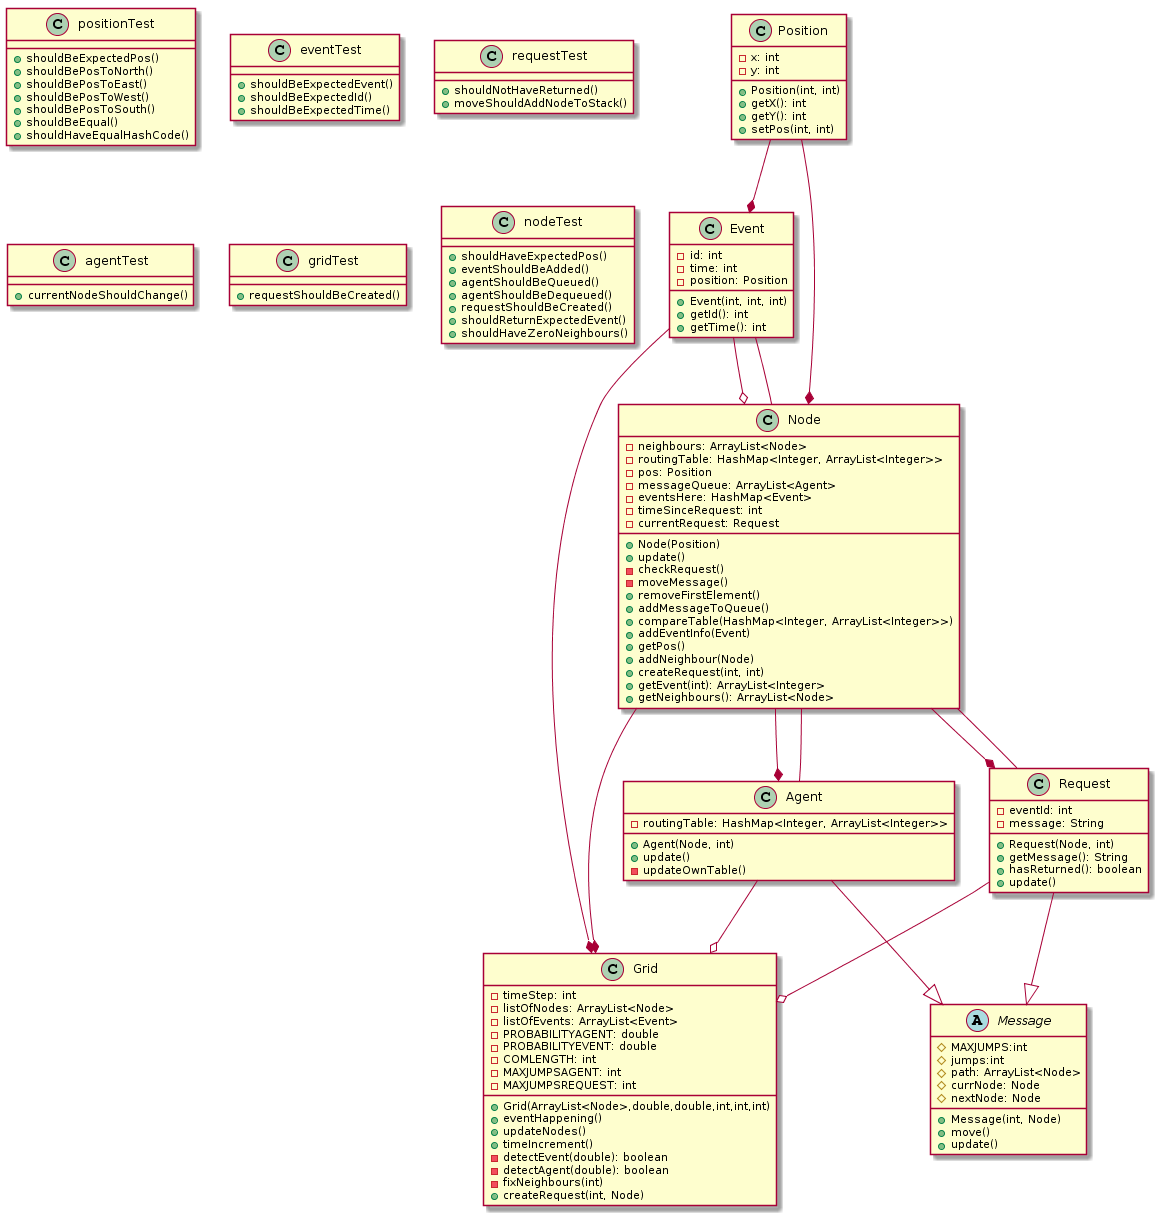

The diagram above was rendered by PlantUML. Its source (embedded in the PNG):
@startuml
Event --* Grid
Node --* Grid
Agent --o Grid
Request --o Grid
Node --* Request
Node -- Request
Event --o Node
Position --* Event
Position --* Node
Node --* Agent
Node -- Agent
Event -- Node
Request --|> Message
Agent --|> Message



class Position{
-x: int
-y: int
+Position(int, int)
+getX(): int
+getY(): int
+setPos(int, int)
}

class Grid{
-timeStep: int
-listOfNodes: ArrayList<Node>
-listOfEvents: ArrayList<Event>
-PROBABILITYAGENT: double
-PROBABILITYEVENT: double
-COMLENGTH: int
-MAXJUMPSAGENT: int
-MAXJUMPSREQUEST: int
+Grid(ArrayList<Node>,double,double,int,int,int)
+eventHappening()
+updateNodes()
+timeIncrement()
-detectEvent(double): boolean
-detectAgent(double): boolean
-fixNeighbours(int)
+createRequest(int, Node)
}

class Node{
-neighbours: ArrayList<Node>
-routingTable: HashMap<Integer, ArrayList<Integer>>
-pos: Position
-messageQueue: ArrayList<Agent>
-eventsHere: HashMap<Event>
-timeSinceRequest: int
-currentRequest: Request

+Node(Position)
+update()
-checkRequest()
-moveMessage()
+removeFirstElement()
+addMessageToQueue()

+compareTable(HashMap<Integer, ArrayList<Integer>>)
+addEventInfo(Event)
+getPos()

+addNeighbour(Node)

+createRequest(int, int)

+getEvent(int): ArrayList<Integer>
+getNeighbours(): ArrayList<Node>
}

class Event{
-id: int
-time: int
- position: Position
+Event(int, int, int)
+getId(): int
+getTime(): int
}

class Agent{
-routingTable: HashMap<Integer, ArrayList<Integer>>

+Agent(Node, int)
+update()
-updateOwnTable()
}

class Request{
-eventId: int
-message: String
+Request(Node, int)
+getMessage(): String
+hasReturned(): boolean
+update()
}

abstract class Message{
#MAXJUMPS:int
#jumps:int
#path: ArrayList<Node>
#currNode: Node
#nextNode: Node 

+Message(int, Node)
+move()
+update()
}



class positionTest{
+shouldBeExpectedPos()
+shouldBePosToNorth()
+shouldBePosToEast()
+shouldBePosToWest()
+shouldBePosToSouth()
+shouldBeEqual()
+shouldHaveEqualHashCode()
}

class eventTest{
+shouldBeExpectedEvent()
+shouldBeExpectedId()
+shouldBeExpectedTime()
}

class requestTest{
+shouldNotHaveReturned()
+moveShouldAddNodeToStack()
}

class agentTest{
+currentNodeShouldChange()
}

class gridTest{
+requestShouldBeCreated()
}

class nodeTest{
+shouldHaveExpectedPos()
+eventShouldBeAdded()
+agentShouldBeQueued()
+agentShouldBeDequeued()
+requestShouldBeCreated()
+shouldReturnExpectedEvent()
+shouldHaveZeroNeighbours()
}
@enduml